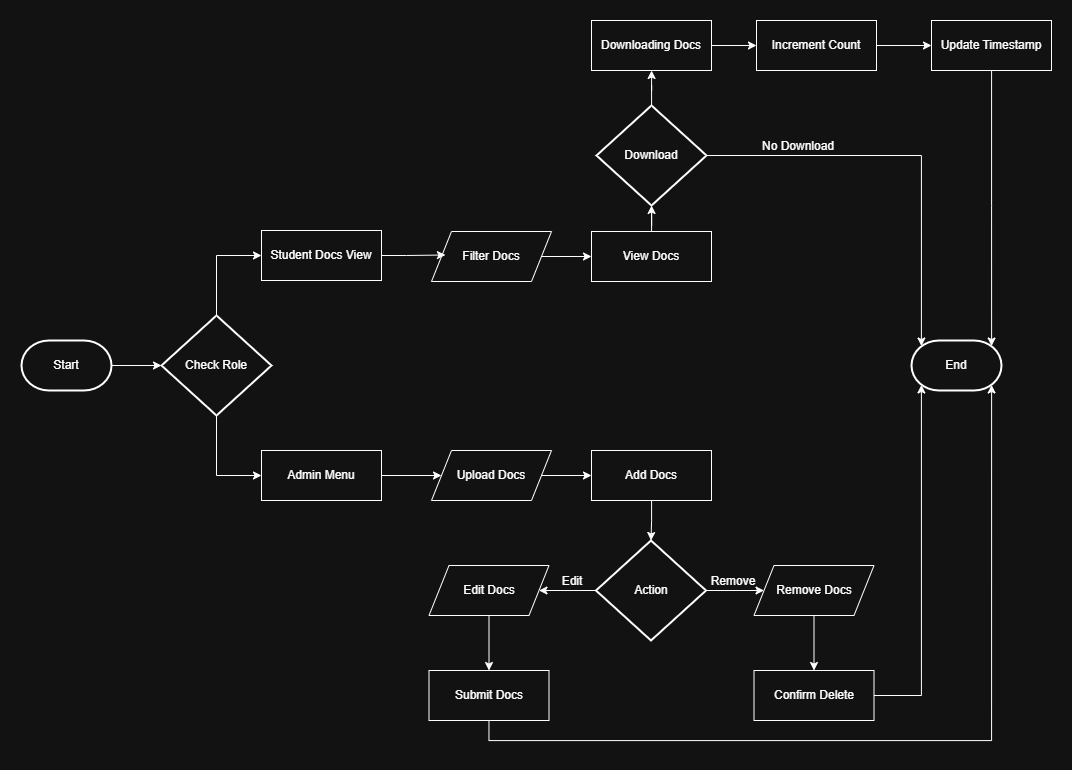

The diagram above was exported from draw.io. Its source (the exported page's mxGraphModel, read from the mxfile embedded in the PNG):
<mxGraphModel dx="1603" dy="1911" grid="1" gridSize="10" guides="1" tooltips="1" connect="1" arrows="1" fold="1" page="1" pageScale="1" pageWidth="850" pageHeight="1100" math="0" shadow="0">
  <root>
    <mxCell id="0" />
    <mxCell id="1" parent="0" />
    <mxCell id="lldfC68WtD_7HqfxLav--21" style="edgeStyle=orthogonalEdgeStyle;rounded=0;orthogonalLoop=1;jettySize=auto;html=1;" edge="1" parent="1" source="lldfC68WtD_7HqfxLav--1" target="lldfC68WtD_7HqfxLav--2">
      <mxGeometry relative="1" as="geometry" />
    </mxCell>
    <mxCell id="lldfC68WtD_7HqfxLav--1" value="Start" style="strokeWidth=2;html=1;shape=mxgraph.flowchart.terminator;whiteSpace=wrap;" vertex="1" parent="1">
      <mxGeometry x="160" y="180" width="90" height="50" as="geometry" />
    </mxCell>
    <mxCell id="lldfC68WtD_7HqfxLav--22" style="edgeStyle=orthogonalEdgeStyle;rounded=0;orthogonalLoop=1;jettySize=auto;html=1;entryX=0;entryY=0.5;entryDx=0;entryDy=0;" edge="1" parent="1" source="lldfC68WtD_7HqfxLav--2" target="lldfC68WtD_7HqfxLav--4">
      <mxGeometry relative="1" as="geometry" />
    </mxCell>
    <mxCell id="lldfC68WtD_7HqfxLav--23" style="edgeStyle=orthogonalEdgeStyle;rounded=0;orthogonalLoop=1;jettySize=auto;html=1;entryX=0;entryY=0.5;entryDx=0;entryDy=0;" edge="1" parent="1" source="lldfC68WtD_7HqfxLav--2" target="lldfC68WtD_7HqfxLav--10">
      <mxGeometry relative="1" as="geometry" />
    </mxCell>
    <mxCell id="lldfC68WtD_7HqfxLav--2" value="Check Role" style="strokeWidth=2;html=1;shape=mxgraph.flowchart.decision;whiteSpace=wrap;" vertex="1" parent="1">
      <mxGeometry x="300" y="155" width="110" height="100" as="geometry" />
    </mxCell>
    <mxCell id="lldfC68WtD_7HqfxLav--4" value="Student Docs View" style="rounded=0;whiteSpace=wrap;html=1;" vertex="1" parent="1">
      <mxGeometry x="400" y="70" width="120" height="50" as="geometry" />
    </mxCell>
    <mxCell id="lldfC68WtD_7HqfxLav--26" style="edgeStyle=orthogonalEdgeStyle;rounded=0;orthogonalLoop=1;jettySize=auto;html=1;entryX=0;entryY=0.5;entryDx=0;entryDy=0;" edge="1" parent="1" source="lldfC68WtD_7HqfxLav--5" target="lldfC68WtD_7HqfxLav--11">
      <mxGeometry relative="1" as="geometry" />
    </mxCell>
    <mxCell id="lldfC68WtD_7HqfxLav--5" value="Filter Docs" style="shape=parallelogram;perimeter=parallelogramPerimeter;whiteSpace=wrap;html=1;fixedSize=1;" vertex="1" parent="1">
      <mxGeometry x="570" y="71" width="120" height="50" as="geometry" />
    </mxCell>
    <mxCell id="lldfC68WtD_7HqfxLav--29" style="edgeStyle=orthogonalEdgeStyle;rounded=0;orthogonalLoop=1;jettySize=auto;html=1;" edge="1" parent="1" source="lldfC68WtD_7HqfxLav--6" target="lldfC68WtD_7HqfxLav--7">
      <mxGeometry relative="1" as="geometry" />
    </mxCell>
    <mxCell id="lldfC68WtD_7HqfxLav--6" value="Download" style="strokeWidth=2;html=1;shape=mxgraph.flowchart.decision;whiteSpace=wrap;" vertex="1" parent="1">
      <mxGeometry x="735" y="-55" width="110" height="100" as="geometry" />
    </mxCell>
    <mxCell id="lldfC68WtD_7HqfxLav--30" style="edgeStyle=orthogonalEdgeStyle;rounded=0;orthogonalLoop=1;jettySize=auto;html=1;" edge="1" parent="1" source="lldfC68WtD_7HqfxLav--7" target="lldfC68WtD_7HqfxLav--8">
      <mxGeometry relative="1" as="geometry" />
    </mxCell>
    <mxCell id="lldfC68WtD_7HqfxLav--7" value="Downloading Docs" style="rounded=0;whiteSpace=wrap;html=1;" vertex="1" parent="1">
      <mxGeometry x="730" y="-140" width="120" height="50" as="geometry" />
    </mxCell>
    <mxCell id="lldfC68WtD_7HqfxLav--31" style="edgeStyle=orthogonalEdgeStyle;rounded=0;orthogonalLoop=1;jettySize=auto;html=1;" edge="1" parent="1" source="lldfC68WtD_7HqfxLav--8" target="lldfC68WtD_7HqfxLav--9">
      <mxGeometry relative="1" as="geometry" />
    </mxCell>
    <mxCell id="lldfC68WtD_7HqfxLav--8" value="Increment Count" style="rounded=0;whiteSpace=wrap;html=1;" vertex="1" parent="1">
      <mxGeometry x="895" y="-140" width="120" height="50" as="geometry" />
    </mxCell>
    <mxCell id="lldfC68WtD_7HqfxLav--32" style="edgeStyle=orthogonalEdgeStyle;rounded=0;orthogonalLoop=1;jettySize=auto;html=1;entryX=0.89;entryY=0.11;entryDx=0;entryDy=0;entryPerimeter=0;" edge="1" parent="1" source="lldfC68WtD_7HqfxLav--9" target="lldfC68WtD_7HqfxLav--14">
      <mxGeometry relative="1" as="geometry" />
    </mxCell>
    <mxCell id="lldfC68WtD_7HqfxLav--9" value="Update Timestamp" style="rounded=0;whiteSpace=wrap;html=1;" vertex="1" parent="1">
      <mxGeometry x="1070" y="-140" width="120" height="50" as="geometry" />
    </mxCell>
    <mxCell id="lldfC68WtD_7HqfxLav--37" style="edgeStyle=orthogonalEdgeStyle;rounded=0;orthogonalLoop=1;jettySize=auto;html=1;" edge="1" parent="1" source="lldfC68WtD_7HqfxLav--10" target="lldfC68WtD_7HqfxLav--12">
      <mxGeometry relative="1" as="geometry" />
    </mxCell>
    <mxCell id="lldfC68WtD_7HqfxLav--10" value="Admin Menu" style="rounded=0;whiteSpace=wrap;html=1;" vertex="1" parent="1">
      <mxGeometry x="400" y="290" width="120" height="50" as="geometry" />
    </mxCell>
    <mxCell id="lldfC68WtD_7HqfxLav--28" style="edgeStyle=orthogonalEdgeStyle;rounded=0;orthogonalLoop=1;jettySize=auto;html=1;" edge="1" parent="1" source="lldfC68WtD_7HqfxLav--11" target="lldfC68WtD_7HqfxLav--6">
      <mxGeometry relative="1" as="geometry" />
    </mxCell>
    <mxCell id="lldfC68WtD_7HqfxLav--11" value="View Docs" style="rounded=0;whiteSpace=wrap;html=1;" vertex="1" parent="1">
      <mxGeometry x="730" y="71" width="120" height="50" as="geometry" />
    </mxCell>
    <mxCell id="lldfC68WtD_7HqfxLav--38" style="edgeStyle=orthogonalEdgeStyle;rounded=0;orthogonalLoop=1;jettySize=auto;html=1;" edge="1" parent="1" source="lldfC68WtD_7HqfxLav--12" target="lldfC68WtD_7HqfxLav--13">
      <mxGeometry relative="1" as="geometry" />
    </mxCell>
    <mxCell id="lldfC68WtD_7HqfxLav--12" value="Upload Docs" style="shape=parallelogram;perimeter=parallelogramPerimeter;whiteSpace=wrap;html=1;fixedSize=1;" vertex="1" parent="1">
      <mxGeometry x="570" y="290" width="120" height="50" as="geometry" />
    </mxCell>
    <mxCell id="lldfC68WtD_7HqfxLav--13" value="Add Docs" style="rounded=0;whiteSpace=wrap;html=1;" vertex="1" parent="1">
      <mxGeometry x="730" y="290" width="120" height="50" as="geometry" />
    </mxCell>
    <mxCell id="lldfC68WtD_7HqfxLav--14" value="End" style="strokeWidth=2;html=1;shape=mxgraph.flowchart.terminator;whiteSpace=wrap;" vertex="1" parent="1">
      <mxGeometry x="1050" y="180" width="90" height="50" as="geometry" />
    </mxCell>
    <mxCell id="lldfC68WtD_7HqfxLav--40" style="edgeStyle=orthogonalEdgeStyle;rounded=0;orthogonalLoop=1;jettySize=auto;html=1;" edge="1" parent="1" source="lldfC68WtD_7HqfxLav--15" target="lldfC68WtD_7HqfxLav--18">
      <mxGeometry relative="1" as="geometry" />
    </mxCell>
    <mxCell id="lldfC68WtD_7HqfxLav--41" style="edgeStyle=orthogonalEdgeStyle;rounded=0;orthogonalLoop=1;jettySize=auto;html=1;" edge="1" parent="1" source="lldfC68WtD_7HqfxLav--15" target="lldfC68WtD_7HqfxLav--16">
      <mxGeometry relative="1" as="geometry" />
    </mxCell>
    <mxCell id="lldfC68WtD_7HqfxLav--15" value="Action" style="strokeWidth=2;html=1;shape=mxgraph.flowchart.decision;whiteSpace=wrap;" vertex="1" parent="1">
      <mxGeometry x="734.5" y="380" width="110" height="100" as="geometry" />
    </mxCell>
    <mxCell id="lldfC68WtD_7HqfxLav--42" style="edgeStyle=orthogonalEdgeStyle;rounded=0;orthogonalLoop=1;jettySize=auto;html=1;" edge="1" parent="1" source="lldfC68WtD_7HqfxLav--16" target="lldfC68WtD_7HqfxLav--17">
      <mxGeometry relative="1" as="geometry" />
    </mxCell>
    <mxCell id="lldfC68WtD_7HqfxLav--16" value="Edit Docs" style="shape=parallelogram;perimeter=parallelogramPerimeter;whiteSpace=wrap;html=1;fixedSize=1;" vertex="1" parent="1">
      <mxGeometry x="567.5" y="405" width="120" height="50" as="geometry" />
    </mxCell>
    <mxCell id="lldfC68WtD_7HqfxLav--45" style="edgeStyle=orthogonalEdgeStyle;rounded=0;orthogonalLoop=1;jettySize=auto;html=1;entryX=0.89;entryY=0.89;entryDx=0;entryDy=0;entryPerimeter=0;" edge="1" parent="1" source="lldfC68WtD_7HqfxLav--17" target="lldfC68WtD_7HqfxLav--14">
      <mxGeometry relative="1" as="geometry">
        <Array as="points">
          <mxPoint x="628" y="580" />
          <mxPoint x="1130" y="580" />
        </Array>
      </mxGeometry>
    </mxCell>
    <mxCell id="lldfC68WtD_7HqfxLav--17" value="Submit Docs" style="rounded=0;whiteSpace=wrap;html=1;" vertex="1" parent="1">
      <mxGeometry x="567.5" y="510" width="120" height="50" as="geometry" />
    </mxCell>
    <mxCell id="lldfC68WtD_7HqfxLav--43" style="edgeStyle=orthogonalEdgeStyle;rounded=0;orthogonalLoop=1;jettySize=auto;html=1;" edge="1" parent="1" source="lldfC68WtD_7HqfxLav--18" target="lldfC68WtD_7HqfxLav--20">
      <mxGeometry relative="1" as="geometry" />
    </mxCell>
    <mxCell id="lldfC68WtD_7HqfxLav--18" value="Remove Docs" style="shape=parallelogram;perimeter=parallelogramPerimeter;whiteSpace=wrap;html=1;fixedSize=1;" vertex="1" parent="1">
      <mxGeometry x="892.5" y="405" width="120" height="50" as="geometry" />
    </mxCell>
    <mxCell id="lldfC68WtD_7HqfxLav--20" value="Confirm Delete" style="rounded=0;whiteSpace=wrap;html=1;" vertex="1" parent="1">
      <mxGeometry x="892.5" y="510" width="120" height="50" as="geometry" />
    </mxCell>
    <mxCell id="lldfC68WtD_7HqfxLav--24" style="edgeStyle=orthogonalEdgeStyle;rounded=0;orthogonalLoop=1;jettySize=auto;html=1;entryX=0.116;entryY=0.47;entryDx=0;entryDy=0;entryPerimeter=0;" edge="1" parent="1" source="lldfC68WtD_7HqfxLav--4" target="lldfC68WtD_7HqfxLav--5">
      <mxGeometry relative="1" as="geometry" />
    </mxCell>
    <mxCell id="lldfC68WtD_7HqfxLav--33" style="edgeStyle=orthogonalEdgeStyle;rounded=0;orthogonalLoop=1;jettySize=auto;html=1;entryX=0.11;entryY=0.11;entryDx=0;entryDy=0;entryPerimeter=0;" edge="1" parent="1" source="lldfC68WtD_7HqfxLav--6" target="lldfC68WtD_7HqfxLav--14">
      <mxGeometry relative="1" as="geometry" />
    </mxCell>
    <mxCell id="lldfC68WtD_7HqfxLav--34" value="No Download" style="text;html=1;whiteSpace=wrap;strokeColor=none;fillColor=none;align=center;verticalAlign=middle;rounded=0;" vertex="1" parent="1">
      <mxGeometry x="892.5" y="-29" width="87.5" height="30" as="geometry" />
    </mxCell>
    <mxCell id="lldfC68WtD_7HqfxLav--39" style="edgeStyle=orthogonalEdgeStyle;rounded=0;orthogonalLoop=1;jettySize=auto;html=1;entryX=0.5;entryY=0;entryDx=0;entryDy=0;entryPerimeter=0;" edge="1" parent="1" source="lldfC68WtD_7HqfxLav--13" target="lldfC68WtD_7HqfxLav--15">
      <mxGeometry relative="1" as="geometry" />
    </mxCell>
    <mxCell id="lldfC68WtD_7HqfxLav--44" style="edgeStyle=orthogonalEdgeStyle;rounded=0;orthogonalLoop=1;jettySize=auto;html=1;entryX=0.11;entryY=0.89;entryDx=0;entryDy=0;entryPerimeter=0;" edge="1" parent="1" source="lldfC68WtD_7HqfxLav--20" target="lldfC68WtD_7HqfxLav--14">
      <mxGeometry relative="1" as="geometry" />
    </mxCell>
    <mxCell id="lldfC68WtD_7HqfxLav--46" value="Remove" style="text;html=1;whiteSpace=wrap;strokeColor=none;fillColor=none;align=center;verticalAlign=middle;rounded=0;" vertex="1" parent="1">
      <mxGeometry x="842" y="406" width="60" height="30" as="geometry" />
    </mxCell>
    <mxCell id="lldfC68WtD_7HqfxLav--47" value="Edit" style="text;html=1;whiteSpace=wrap;strokeColor=none;fillColor=none;align=center;verticalAlign=middle;rounded=0;" vertex="1" parent="1">
      <mxGeometry x="680.5" y="406" width="60" height="30" as="geometry" />
    </mxCell>
  </root>
</mxGraphModel>